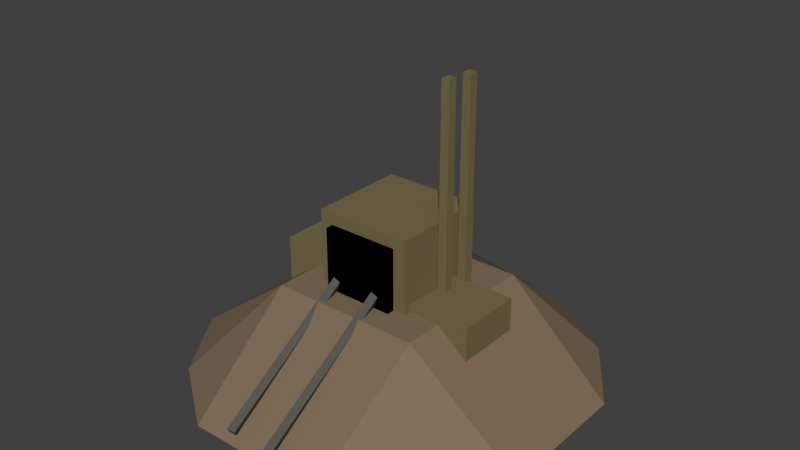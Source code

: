 # Source: Mine.blend  (saved by Blender 2.78.0; exported with 4.5.12 LTS)
import bpy
from mathutils import Matrix  # noqa: F401  (used for matrix-valued properties, if any)

bpy.ops.wm.read_factory_settings(use_empty=True)
scene = bpy.context.scene
scene.name = 'Scene'

# ---- collections
col_collection_1 = bpy.data.collections.new('Collection 1'); scene.collection.children.link(col_collection_1)

# ---- materials (node trees are filled in below, after node groups)
mat_material_005 = bpy.data.materials.new('Material.005')
mat_material_005.alpha_threshold = 0.0
mat_material_005.use_transparent_shadow = False
mat_material_005.diffuse_color = (0.1025, 0.09851, 0.08715, 1.0)
mat_material_005.specular_color = (0.196, 0.1615, 0.1103)
mat_material_005.roughness = 0.5
mat_material_003 = bpy.data.materials.new('Material.003')
mat_material_003.alpha_threshold = 0.0
mat_material_003.use_transparent_shadow = False
mat_material_003.diffuse_color = (0.1902, 0.1515, 0.07286, 1.0)
mat_material_003.specular_color = (0.196, 0.1615, 0.1103)
mat_material_003.roughness = 0.5
mat_material_004 = bpy.data.materials.new('Material.004')
mat_material_004.alpha_threshold = 0.0
mat_material_004.use_transparent_shadow = False
mat_material_004.diffuse_color = (0.0, 0.0, 0.0, 1.0)
mat_material_004.specular_color = (0.0, 0.0, 0.0)
mat_material_004.roughness = 0.5
mat_material_002 = bpy.data.materials.new('Material.002')
mat_material_002.alpha_threshold = 0.0
mat_material_002.use_transparent_shadow = False
mat_material_002.diffuse_color = (0.2266, 0.1596, 0.1027, 1.0)
mat_material_002.specular_color = (0.3343, 0.2974, 0.2014)
mat_material_002.roughness = 0.5

# ---- material node trees

# ---- world
world_world = bpy.data.worlds.new('World'); scene.world = world_world
world_world.color = (0.05088, 0.05088, 0.05088)
world_world.use_sun_shadow = False
world_world.sun_shadow_jitter_overblur = 0.0
world_world.cycles.sampling_method = 'MANUAL'

# ---- meshes
me_cube_009 = bpy.data.meshes.new('Cube.009')
me_cube_009.from_pydata([(-1.0, -1.0, -1.0), (-1.0, -1.0, 1.0), (-1.0, 1.0, -1.0), (-1.0, 1.0, 1.0), (1.0, -1.0, -1.0), (1.0, -1.0, 1.0), (1.0, 1.0, -1.0), (1.0, 1.0, 1.0)], [], [(0, 1, 3, 2), (2, 3, 7, 6), (6, 7, 5, 4), (4, 5, 1, 0), (2, 6, 4, 0), (7, 3, 1, 5)])
me_cube_009.materials.append(mat_material_005)
me_cube_009.use_remesh_preserve_volume = False
me_cube_009.use_remesh_preserve_attributes = False
me_cube_009.use_mirror_vertex_groups = False
me_cube_009.update()
me_cube_008 = bpy.data.meshes.new('Cube.008')
me_cube_008.from_pydata([(-1.0, -1.0, -1.0), (-1.0, -1.0, 1.0), (-1.0, 1.0, -1.0), (-1.0, 1.0, 1.0), (1.0, -1.0, -1.0), (1.0, -1.0, 1.0), (1.0, 1.0, -1.0), (1.0, 1.0, 1.0)], [], [(0, 1, 3, 2), (2, 3, 7, 6), (6, 7, 5, 4), (4, 5, 1, 0), (2, 6, 4, 0), (7, 3, 1, 5)])
me_cube_008.materials.append(mat_material_005)
me_cube_008.use_remesh_preserve_volume = False
me_cube_008.use_remesh_preserve_attributes = False
me_cube_008.use_mirror_vertex_groups = False
me_cube_008.update()
me_cube_007 = bpy.data.meshes.new('Cube.007')
me_cube_007.from_pydata([(-1.0, -1.0, -1.0), (-1.0, -1.0, 1.0), (-1.0, 1.0, -1.0), (-1.0, 1.0, 1.0), (1.0, -1.0, -1.0), (1.0, -1.0, 1.0), (1.0, 1.0, -1.0), (1.0, 1.0, 1.0)], [], [(0, 1, 3, 2), (2, 3, 7, 6), (6, 7, 5, 4), (4, 5, 1, 0), (2, 6, 4, 0), (7, 3, 1, 5)])
me_cube_007.materials.append(mat_material_003)
me_cube_007.use_remesh_preserve_volume = False
me_cube_007.use_remesh_preserve_attributes = False
me_cube_007.use_mirror_vertex_groups = False
me_cube_007.update()
me_cube_006 = bpy.data.meshes.new('Cube.006')
me_cube_006.from_pydata([(-1.0, -1.0, -1.0), (-1.0, -1.0, 1.0), (-1.0, 1.0, -1.0), (-1.0, 1.0, 1.0), (1.0, -1.0, -1.0), (1.0, -1.0, 1.0), (1.0, 1.0, -1.0), (1.0, 1.0, 1.0)], [], [(0, 1, 3, 2), (2, 3, 7, 6), (6, 7, 5, 4), (4, 5, 1, 0), (2, 6, 4, 0), (7, 3, 1, 5)])
me_cube_006.materials.append(mat_material_003)
me_cube_006.use_remesh_preserve_volume = False
me_cube_006.use_remesh_preserve_attributes = False
me_cube_006.use_mirror_vertex_groups = False
me_cube_006.update()
me_cube_005 = bpy.data.meshes.new('Cube.005')
me_cube_005.from_pydata([(-1.0, -1.0, -1.0), (-1.0, -1.0, 1.0), (-1.0, 1.0, -1.0), (-1.0, 1.0, 1.0), (1.0, -1.0, -1.0), (1.0, -1.0, 1.0), (1.0, 1.0, -1.0), (1.0, 1.0, 1.0)], [], [(0, 1, 3, 2), (2, 3, 7, 6), (6, 7, 5, 4), (4, 5, 1, 0), (2, 6, 4, 0), (7, 3, 1, 5)])
me_cube_005.materials.append(mat_material_005)
me_cube_005.use_remesh_preserve_volume = False
me_cube_005.use_remesh_preserve_attributes = False
me_cube_005.use_mirror_vertex_groups = False
me_cube_005.update()
me_cube_004 = bpy.data.meshes.new('Cube.004')
me_cube_004.from_pydata([(-1.0, -1.0, -1.0), (-1.0, -1.0, 1.0), (-1.0, 1.0, -1.0), (-1.0, 1.0, 1.0), (1.0, -1.0, -1.0), (1.0, -1.0, 1.0), (1.0, 1.0, -1.0), (1.0, 1.0, 1.0)], [], [(0, 1, 3, 2), (2, 3, 7, 6), (6, 7, 5, 4), (4, 5, 1, 0), (2, 6, 4, 0), (7, 3, 1, 5)])
me_cube_004.materials.append(mat_material_005)
me_cube_004.use_remesh_preserve_volume = False
me_cube_004.use_remesh_preserve_attributes = False
me_cube_004.use_mirror_vertex_groups = False
me_cube_004.update()
me_cube_003 = bpy.data.meshes.new('Cube.003')
me_cube_003.from_pydata([(-1.0, -1.0, -1.0), (-1.0, -1.0, 1.0), (-1.0, 1.0, -1.0), (-1.0, 1.0, 1.0), (1.0, -1.0, -1.0), (1.0, -1.0, 1.0), (1.0, 1.0, -1.0), (1.0, 1.0, 1.0)], [], [(0, 1, 3, 2), (2, 3, 7, 6), (6, 7, 5, 4), (4, 5, 1, 0), (2, 6, 4, 0), (7, 3, 1, 5)])
me_cube_003.materials.append(mat_material_003)
me_cube_003.use_remesh_preserve_volume = False
me_cube_003.use_remesh_preserve_attributes = False
me_cube_003.use_mirror_vertex_groups = False
me_cube_003.update()
me_cube_002 = bpy.data.meshes.new('Cube.002')
me_cube_002.from_pydata([(-1.0, -1.0, -1.0), (-1.0, -1.0, 1.0), (-1.0, 1.0, -1.0), (-1.0, 1.0, 1.0), (1.0, -1.0, -1.0), (1.0, -1.0, 1.0), (1.0, 1.0, -1.0), (1.0, 1.0, 1.0)], [], [(0, 1, 3, 2), (2, 3, 7, 6), (6, 7, 5, 4), (4, 5, 1, 0), (2, 6, 4, 0), (7, 3, 1, 5)])
me_cube_002.materials.append(mat_material_003)
me_cube_002.use_remesh_preserve_volume = False
me_cube_002.use_remesh_preserve_attributes = False
me_cube_002.use_mirror_vertex_groups = False
me_cube_002.update()
me_cube_001 = bpy.data.meshes.new('Cube.001')
me_cube_001.from_pydata([(-1.0, -1.0, -1.0), (-1.0, -1.0, 1.0), (-1.0, 1.0, -1.0), (-1.0, 1.0, 1.0), (1.0, -1.0, -1.0), (1.0, -1.0, 1.0), (1.0, 1.0, -1.0), (1.0, 1.0, 1.0)], [], [(0, 1, 3, 2), (2, 3, 7, 6), (6, 7, 5, 4), (4, 5, 1, 0), (2, 6, 4, 0), (7, 3, 1, 5)])
me_cube_001.materials.append(mat_material_004)
me_cube_001.use_remesh_preserve_volume = False
me_cube_001.use_remesh_preserve_attributes = False
me_cube_001.use_mirror_vertex_groups = False
me_cube_001.update()
me_cube = bpy.data.meshes.new('Cube')
me_cube.from_pydata([(-1.0, -1.0, -1.0), (-1.0, -1.0, 1.0), (-1.0, 1.0, -1.0), (-1.0, 1.0, 1.0), (1.0, -1.0, -1.0), (1.0, -1.0, 1.0), (1.0, 1.0, -1.0), (1.0, 1.0, 1.0)], [], [(0, 1, 3, 2), (2, 3, 7, 6), (6, 7, 5, 4), (4, 5, 1, 0), (2, 6, 4, 0), (7, 3, 1, 5)])
me_cube.materials.append(mat_material_003)
me_cube.use_remesh_preserve_volume = False
me_cube.use_remesh_preserve_attributes = False
me_cube.use_mirror_vertex_groups = False
me_cube.update()
me_plane_004 = bpy.data.meshes.new('Plane.004')
me_plane_004.from_pydata([(-0.9343, -0.9441, -0.3457), (0.9041, -0.9441, -0.3457), (-0.9343, 0.8943, -0.3457), (0.9041, 0.8943, -0.3457), (-1.225, -0.02809, -0.3142), (0.007447, -1.291, -0.3478), (1.224, -0.02687, -0.3802), (-0.003428, 1.192, -0.3473), (-0.01005, -0.0138, 0.2209), (-1.225, -0.4877, -0.3142), (0.467, -1.291, -0.3478), (1.224, 0.4327, -0.3802), (-0.463, 1.192, -0.3473), (-1.225, 0.4315, -0.3142), (-0.4521, -1.291, -0.3478), (1.224, -0.4865, -0.3802), (0.4562, 1.192, -0.3473), (-0.01005, 0.4862, 0.2209), (-0.01005, -0.5138, 0.2209), (-0.5101, -0.0138, 0.2209), (0.4899, -0.0138, 0.2209), (0.4899, -0.5138, 0.2209), (-0.5101, -0.5138, 0.2209), (-0.5101, 0.4862, 0.2209), (0.4899, 0.4862, 0.2209)], [], [(24, 11, 3, 16), (23, 17, 7, 12), (22, 18, 8, 19), (21, 15, 6, 20), (18, 21, 20, 8), (5, 10, 21, 18), (10, 1, 15, 21), (9, 22, 19, 4), (0, 14, 22, 9), (14, 5, 18, 22), (13, 23, 12, 2), (4, 19, 23, 13), (19, 8, 17, 23), (17, 24, 16, 7), (8, 20, 24, 17), (20, 6, 11, 24)])
me_plane_004.materials.append(mat_material_002)
me_plane_004.use_remesh_preserve_volume = False
me_plane_004.use_remesh_preserve_attributes = False
me_plane_004.use_mirror_vertex_groups = False
me_plane_004.update()

# ---- objects
ob_cube_009 = bpy.data.objects.new('Cube.009', me_cube_009)
ob_cube_008 = bpy.data.objects.new('Cube.008', me_cube_008)
ob_cube_007 = bpy.data.objects.new('Cube.007', me_cube_007)
ob_cube_006 = bpy.data.objects.new('Cube.006', me_cube_006)
ob_cube_005 = bpy.data.objects.new('Cube.005', me_cube_005)
ob_cube_004 = bpy.data.objects.new('Cube.004', me_cube_004)
ob_cube_003 = bpy.data.objects.new('Cube.003', me_cube_003)
ob_cube_002 = bpy.data.objects.new('Cube.002', me_cube_002)
ob_cube_001 = bpy.data.objects.new('Cube.001', me_cube_001)
ob_cube = bpy.data.objects.new('Cube', me_cube)
ob_plane = bpy.data.objects.new('Plane', me_plane_004)

# ---- transforms, parenting, visibility, modifiers, constraints
ob_cube_009.location = (-0.004721, 0.4723, -0.1308)
ob_cube_009.rotation_euler = (0.4101, -0.8379, 0.9973)
ob_cube_009.scale = (0.01301, 0.01301, 0.3084)
ob_cube_009.lineart.crease_threshold = 0.0
ob_cube_008.location = (0.1388, 0.4639, -0.1175)
ob_cube_008.rotation_euler = (0.4101, -0.8379, 0.9973)
ob_cube_008.scale = (0.01301, 0.01301, 0.3084)
ob_cube_008.lineart.crease_threshold = 0.0
ob_cube_007.location = (0.3349, -0.04231, -0.07263)
ob_cube_007.scale = (0.1271, 0.1271, 0.1271)
ob_cube_007.lineart.crease_threshold = 0.0
ob_cube_006.location = (-0.2542, -0.0002072, -0.03574)
ob_cube_006.scale = (0.1271, 0.1271, 0.1271)
ob_cube_006.lineart.crease_threshold = 0.0
ob_cube_005.location = (0.1185, -0.4672, -0.08015)
ob_cube_005.rotation_euler = (2.603, -0.9368, -0.8987)
ob_cube_005.scale = (0.01431, 0.01431, 0.3393)
ob_cube_005.lineart.crease_threshold = 0.0
ob_cube_004.location = (-0.05294, -0.4666, -0.08517)
ob_cube_004.rotation_euler = (2.603, -0.9368, -0.8987)
ob_cube_004.scale = (0.01431, 0.01431, 0.3393)
ob_cube_004.lineart.crease_threshold = 0.0
ob_cube_003.location = (0.2574, 0.08874, 0.416)
ob_cube_003.scale = (0.0168, 0.0168, 0.3984)
ob_cube_003.lineart.crease_threshold = 0.0
ob_cube_002.location = (0.2473, -0.008771, 0.42)
ob_cube_002.scale = (0.0168, 0.0168, 0.3984)
ob_cube_002.lineart.crease_threshold = 0.0
ob_cube_001.location = (0.03789, -0.005671, 0.1239)
ob_cube_001.scale = (0.1361, 0.2199, 0.1369)
ob_cube_001.lineart.crease_threshold = 0.0
ob_cube.location = (0.03777, -0.008497, 0.1187)
ob_cube.scale = (0.1869, 0.1869, 0.1869)
ob_cube.lineart.crease_threshold = 0.0
ob_plane.location = (0.05843, -0.01606, -0.1041)
ob_plane.scale = (0.5817, 0.5817, 0.5817)
ob_plane.lineart.crease_threshold = 0.0

# ---- collection membership
col_collection_1.objects.link(ob_cube_009)
col_collection_1.objects.link(ob_cube_008)
col_collection_1.objects.link(ob_cube_007)
col_collection_1.objects.link(ob_cube_006)
col_collection_1.objects.link(ob_cube_005)
col_collection_1.objects.link(ob_cube_004)
col_collection_1.objects.link(ob_cube_003)
col_collection_1.objects.link(ob_cube_002)
col_collection_1.objects.link(ob_cube_001)
col_collection_1.objects.link(ob_cube)
col_collection_1.objects.link(ob_plane)

# ---- scene / render settings (as saved in the file)
scene.frame_start = 1; scene.frame_end = 250; scene.frame_set(1)
scene.render.engine = 'BLENDER_EEVEE_NEXT'
scene.render.resolution_percentage = 50
scene.render.dither_intensity = 0.0
scene.cycles.use_denoising = False
scene.cycles.samples = 128
scene.cycles.sampling_pattern = 'TABULATED_SOBOL'
scene.cycles.light_sampling_threshold = 0.0
scene.cycles.use_adaptive_sampling = False
scene.cycles.use_light_tree = False
scene.cycles.blur_glossy = 0.0
scene.cycles.sample_clamp_indirect = 0.0
scene.view_settings.view_transform = 'Standard'
bpy.context.view_layer.update()

# ---- added for rendering (the .blend has no active camera and no usable light): camera, sun
cam_auto = bpy.data.cameras.new('AutoCamera')
cam_auto.lens = 50.0
cam_auto.sensor_width = 36.0
cam_auto.clip_end = 1000.0
ob_auto_camera = bpy.data.objects.new('AutoCamera', cam_auto)
scene.collection.objects.link(ob_auto_camera)
ob_auto_camera.location = (2.24557, -2.64647, 1.99274)
ob_auto_camera.rotation_euler = (1.09748, -7.21219e-08, 0.694738)
scene.camera = ob_auto_camera
light_auto_sun = bpy.data.lights.new('AutoSun', 'SUN')
light_auto_sun.energy = 3.0
light_auto_sun.angle = 0.0523599
ob_auto_sun = bpy.data.objects.new('AutoSun', light_auto_sun)
scene.collection.objects.link(ob_auto_sun)
ob_auto_sun.rotation_euler = (0.872665, 0.174533, 0.523599)
bpy.context.view_layer.update()
